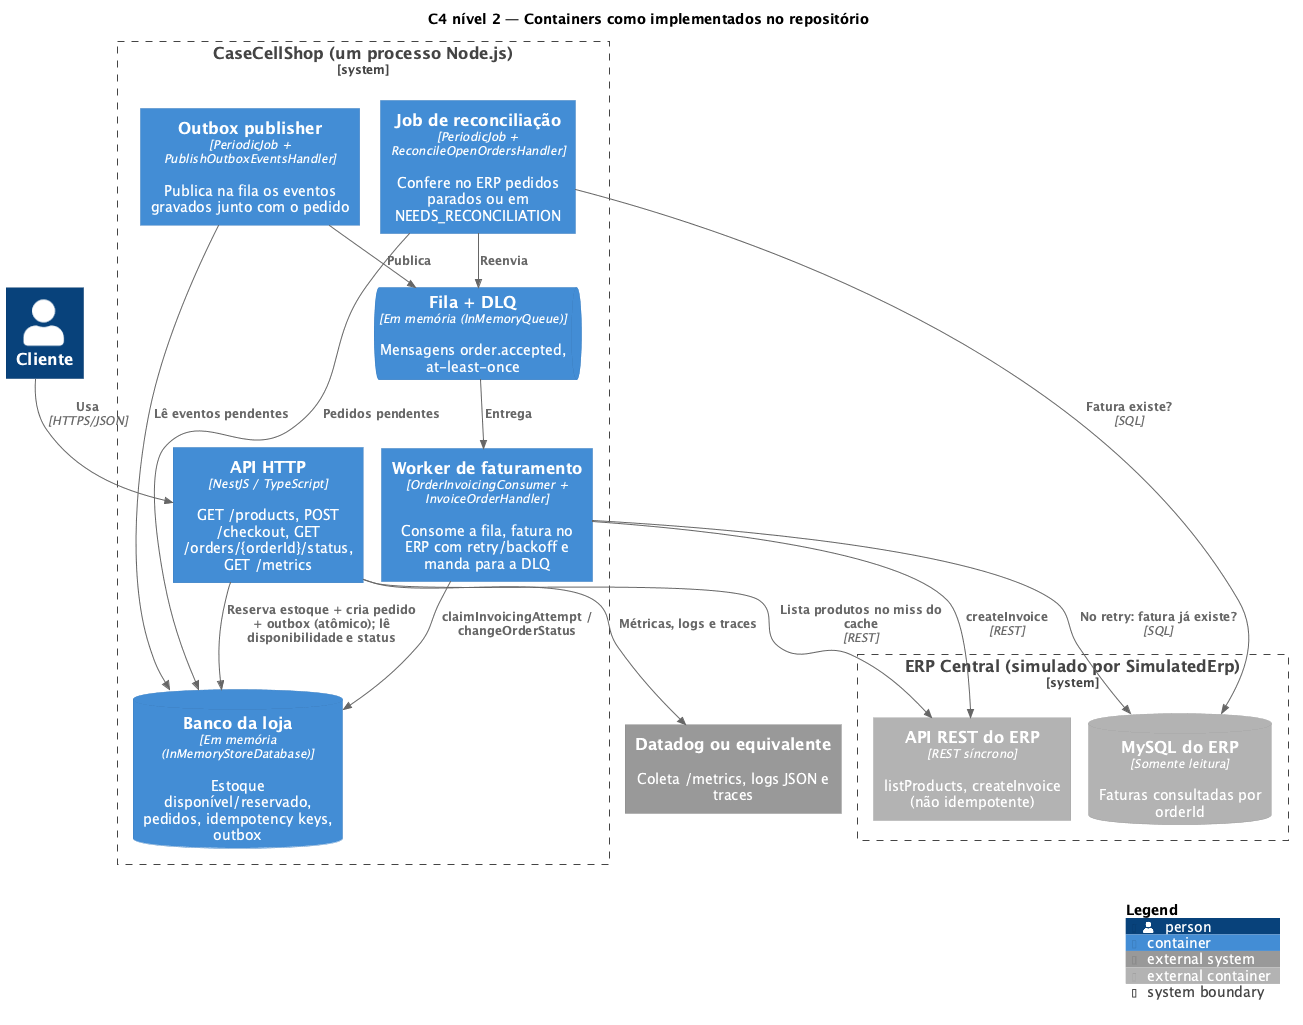

The diagram above was rendered by PlantUML. Its source (embedded in the PNG):
@startuml c4-2-containers-implementado
!pragma layout smetana
!include <C4/C4_Container>

title C4 nível 2 — Containers como implementados no repositório

Person(cliente, "Cliente")

System_Boundary(loja, "CaseCellShop (um processo Node.js)") {
  Container(api, "API HTTP", "NestJS / TypeScript", "GET /products, POST /checkout, GET /orders/{orderId}/status, GET /metrics")
  Container(worker, "Worker de faturamento", "OrderInvoicingConsumer + InvoiceOrderHandler", "Consome a fila, fatura no ERP com retry/backoff e manda para a DLQ")
  Container(outbox, "Outbox publisher", "PeriodicJob + PublishOutboxEventsHandler", "Publica na fila os eventos gravados junto com o pedido")
  Container(reconciliacao, "Job de reconciliação", "PeriodicJob + ReconcileOpenOrdersHandler", "Confere no ERP pedidos parados ou em NEEDS_RECONCILIATION")
  ContainerDb(storeDb, "Banco da loja", "Em memória (InMemoryStoreDatabase)", "Estoque disponível/reservado, pedidos, idempotency keys, outbox")
  ContainerQueue(fila, "Fila + DLQ", "Em memória (InMemoryQueue)", "Mensagens order.accepted, at-least-once")
}

System_Boundary(erp, "ERP Central (simulado por SimulatedErp)") {
  Container_Ext(erpApi, "API REST do ERP", "REST síncrono", "listProducts, createInvoice (não idempotente)")
  ContainerDb_Ext(erpDb, "MySQL do ERP", "Somente leitura", "Faturas consultadas por orderId")
}

System_Ext(observabilidade, "Datadog ou equivalente", "Coleta /metrics, logs JSON e traces")

Rel(cliente, api, "Usa", "HTTPS/JSON")
Rel(api, storeDb, "Reserva estoque + cria pedido + outbox (atômico); lê disponibilidade e status")
Rel(api, erpApi, "Lista produtos no miss do cache", "REST")
Rel(outbox, storeDb, "Lê eventos pendentes")
Rel(outbox, fila, "Publica")
Rel(fila, worker, "Entrega")
Rel(worker, storeDb, "claimInvoicingAttempt / changeOrderStatus")
Rel(worker, erpApi, "createInvoice", "REST")
Rel(worker, erpDb, "No retry: fatura já existe?", "SQL")
Rel(reconciliacao, storeDb, "Pedidos pendentes")
Rel(reconciliacao, erpDb, "Fatura existe?", "SQL")
Rel(reconciliacao, fila, "Reenvia")
Rel(api, observabilidade, "Métricas, logs e traces")

SHOW_LEGEND()
@enduml